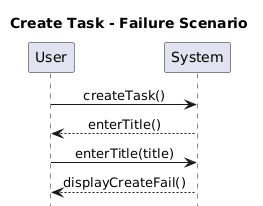

The diagram above was rendered by PlantUML. Its source (embedded in the PNG):
@startuml
title Create Task - Failure Scenario
skinparam sequenceMessageAlign center
User -> System: createTask()
System --> User: enterTitle()
User -> System: enterTitle(title)
System --> User: displayCreateFail()
hide footbox
@enduml